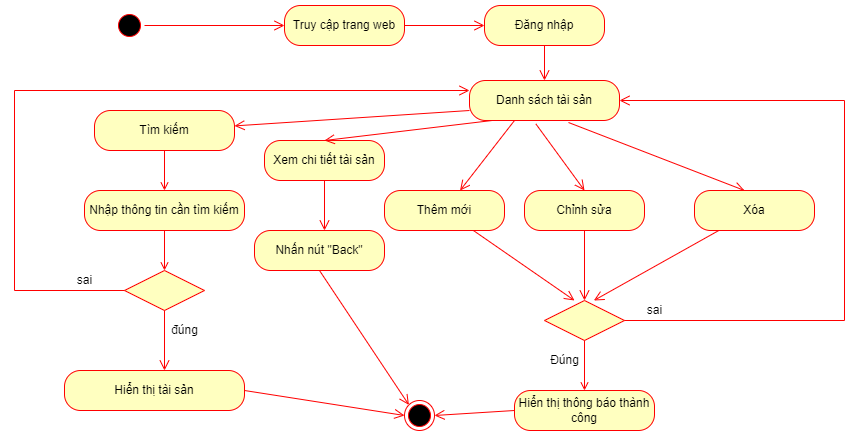

The diagram above was exported from draw.io. Its source (the exported page's mxGraphModel, read from the mxfile embedded in the PNG):
<mxGraphModel dx="1609" dy="436" grid="1" gridSize="10" guides="1" tooltips="1" connect="1" arrows="1" fold="1" page="1" pageScale="1" pageWidth="827" pageHeight="1169" math="0" shadow="0">
  <root>
    <mxCell id="0" />
    <mxCell id="1" parent="0" />
    <mxCell id="m2Eqd_uSebbBKzrCD7pT-1" value="" style="ellipse;html=1;shape=startState;fillColor=#000000;strokeColor=#ff0000;" vertex="1" parent="1">
      <mxGeometry x="20" y="20" width="30" height="30" as="geometry" />
    </mxCell>
    <mxCell id="m2Eqd_uSebbBKzrCD7pT-2" value="" style="html=1;verticalAlign=bottom;endArrow=open;endSize=8;strokeColor=#ff0000;rounded=0;" edge="1" parent="1" source="m2Eqd_uSebbBKzrCD7pT-1">
      <mxGeometry relative="1" as="geometry">
        <mxPoint x="190" y="35" as="targetPoint" />
      </mxGeometry>
    </mxCell>
    <mxCell id="m2Eqd_uSebbBKzrCD7pT-3" value="Truy cập trang web" style="rounded=1;whiteSpace=wrap;html=1;arcSize=40;fontColor=#000000;fillColor=#ffffc0;strokeColor=#ff0000;" vertex="1" parent="1">
      <mxGeometry x="190" y="15" width="120" height="40" as="geometry" />
    </mxCell>
    <mxCell id="m2Eqd_uSebbBKzrCD7pT-4" value="" style="html=1;verticalAlign=bottom;endArrow=open;endSize=8;strokeColor=#ff0000;rounded=0;entryX=0;entryY=0.5;entryDx=0;entryDy=0;" edge="1" parent="1" source="m2Eqd_uSebbBKzrCD7pT-3" target="m2Eqd_uSebbBKzrCD7pT-5">
      <mxGeometry relative="1" as="geometry">
        <mxPoint x="365" y="160" as="targetPoint" />
      </mxGeometry>
    </mxCell>
    <mxCell id="m2Eqd_uSebbBKzrCD7pT-5" value="Đăng nhập" style="rounded=1;whiteSpace=wrap;html=1;arcSize=40;fontColor=#000000;fillColor=#ffffc0;strokeColor=#ff0000;" vertex="1" parent="1">
      <mxGeometry x="390" y="15" width="120" height="40" as="geometry" />
    </mxCell>
    <mxCell id="m2Eqd_uSebbBKzrCD7pT-6" value="" style="html=1;verticalAlign=bottom;endArrow=open;endSize=8;strokeColor=#ff0000;rounded=0;" edge="1" parent="1" source="m2Eqd_uSebbBKzrCD7pT-5">
      <mxGeometry relative="1" as="geometry">
        <mxPoint x="450" y="90" as="targetPoint" />
      </mxGeometry>
    </mxCell>
    <mxCell id="m2Eqd_uSebbBKzrCD7pT-7" value="Danh sách tài sản" style="rounded=1;whiteSpace=wrap;html=1;arcSize=40;fontColor=#000000;fillColor=#ffffc0;strokeColor=#ff0000;" vertex="1" parent="1">
      <mxGeometry x="375" y="90" width="150" height="40" as="geometry" />
    </mxCell>
    <mxCell id="m2Eqd_uSebbBKzrCD7pT-8" value="" style="html=1;verticalAlign=bottom;endArrow=open;endSize=8;strokeColor=#ff0000;rounded=0;elbow=vertical;exitX=0;exitY=0.75;exitDx=0;exitDy=0;" edge="1" parent="1" source="m2Eqd_uSebbBKzrCD7pT-7" target="m2Eqd_uSebbBKzrCD7pT-12">
      <mxGeometry relative="1" as="geometry">
        <mxPoint x="150" y="200" as="targetPoint" />
      </mxGeometry>
    </mxCell>
    <mxCell id="m2Eqd_uSebbBKzrCD7pT-9" value="" style="html=1;verticalAlign=bottom;endArrow=open;endSize=8;strokeColor=#ff0000;rounded=0;elbow=vertical;" edge="1" parent="1" target="m2Eqd_uSebbBKzrCD7pT-13">
      <mxGeometry relative="1" as="geometry">
        <mxPoint x="320" y="200" as="targetPoint" />
        <mxPoint x="420" y="130" as="sourcePoint" />
      </mxGeometry>
    </mxCell>
    <mxCell id="m2Eqd_uSebbBKzrCD7pT-10" value="" style="html=1;verticalAlign=bottom;endArrow=open;endSize=8;strokeColor=#ff0000;rounded=0;elbow=vertical;exitX=0.442;exitY=1.083;exitDx=0;exitDy=0;exitPerimeter=0;entryX=0.5;entryY=0;entryDx=0;entryDy=0;" edge="1" parent="1" source="m2Eqd_uSebbBKzrCD7pT-7" target="m2Eqd_uSebbBKzrCD7pT-15">
      <mxGeometry relative="1" as="geometry">
        <mxPoint x="460" y="200" as="targetPoint" />
        <mxPoint x="470" y="150" as="sourcePoint" />
      </mxGeometry>
    </mxCell>
    <mxCell id="m2Eqd_uSebbBKzrCD7pT-11" value="" style="html=1;verticalAlign=bottom;endArrow=open;endSize=8;strokeColor=#ff0000;rounded=0;elbow=vertical;exitX=0.66;exitY=1.05;exitDx=0;exitDy=0;exitPerimeter=0;" edge="1" parent="1" source="m2Eqd_uSebbBKzrCD7pT-7">
      <mxGeometry relative="1" as="geometry">
        <mxPoint x="650" y="200" as="targetPoint" />
        <mxPoint x="480" y="160" as="sourcePoint" />
      </mxGeometry>
    </mxCell>
    <mxCell id="m2Eqd_uSebbBKzrCD7pT-12" value="Tìm kiếm" style="rounded=1;whiteSpace=wrap;html=1;arcSize=40;fontColor=#000000;fillColor=#ffffc0;strokeColor=#ff0000;" vertex="1" parent="1">
      <mxGeometry y="120" width="140" height="40" as="geometry" />
    </mxCell>
    <mxCell id="m2Eqd_uSebbBKzrCD7pT-13" value="Thêm mới" style="rounded=1;whiteSpace=wrap;html=1;arcSize=40;fontColor=#000000;fillColor=#ffffc0;strokeColor=#ff0000;" vertex="1" parent="1">
      <mxGeometry x="290" y="200" width="120" height="40" as="geometry" />
    </mxCell>
    <mxCell id="m2Eqd_uSebbBKzrCD7pT-14" value="" style="html=1;verticalAlign=bottom;endArrow=open;endSize=8;strokeColor=#ff0000;rounded=0;elbow=vertical;" edge="1" parent="1" source="m2Eqd_uSebbBKzrCD7pT-13">
      <mxGeometry relative="1" as="geometry">
        <mxPoint x="480" y="310" as="targetPoint" />
      </mxGeometry>
    </mxCell>
    <mxCell id="m2Eqd_uSebbBKzrCD7pT-15" value="Chỉnh sửa" style="rounded=1;whiteSpace=wrap;html=1;arcSize=40;fontColor=#000000;fillColor=#ffffc0;strokeColor=#ff0000;" vertex="1" parent="1">
      <mxGeometry x="430" y="200" width="120" height="40" as="geometry" />
    </mxCell>
    <mxCell id="m2Eqd_uSebbBKzrCD7pT-16" value="" style="html=1;verticalAlign=bottom;endArrow=open;endSize=8;strokeColor=#ff0000;rounded=0;elbow=vertical;entryX=0.5;entryY=0;entryDx=0;entryDy=0;" edge="1" parent="1" source="m2Eqd_uSebbBKzrCD7pT-15" target="m2Eqd_uSebbBKzrCD7pT-19">
      <mxGeometry relative="1" as="geometry">
        <mxPoint x="490" y="290" as="targetPoint" />
      </mxGeometry>
    </mxCell>
    <mxCell id="m2Eqd_uSebbBKzrCD7pT-17" value="Xóa" style="rounded=1;whiteSpace=wrap;html=1;arcSize=40;fontColor=#000000;fillColor=#ffffc0;strokeColor=#ff0000;" vertex="1" parent="1">
      <mxGeometry x="600" y="200" width="120" height="40" as="geometry" />
    </mxCell>
    <mxCell id="m2Eqd_uSebbBKzrCD7pT-18" value="" style="html=1;verticalAlign=bottom;endArrow=open;endSize=8;strokeColor=#ff0000;rounded=0;elbow=vertical;entryX=0.617;entryY=0;entryDx=0;entryDy=0;entryPerimeter=0;" edge="1" parent="1" source="m2Eqd_uSebbBKzrCD7pT-17" target="m2Eqd_uSebbBKzrCD7pT-19">
      <mxGeometry relative="1" as="geometry">
        <mxPoint x="510" y="310" as="targetPoint" />
      </mxGeometry>
    </mxCell>
    <mxCell id="m2Eqd_uSebbBKzrCD7pT-19" value="" style="rhombus;whiteSpace=wrap;html=1;fillColor=#ffffc0;strokeColor=#ff0000;" vertex="1" parent="1">
      <mxGeometry x="450" y="310" width="80" height="40" as="geometry" />
    </mxCell>
    <mxCell id="m2Eqd_uSebbBKzrCD7pT-20" value="" style="edgeStyle=orthogonalEdgeStyle;html=1;align=left;verticalAlign=bottom;endArrow=open;endSize=8;strokeColor=#ff0000;rounded=0;elbow=vertical;entryX=1;entryY=0.5;entryDx=0;entryDy=0;" edge="1" parent="1" source="m2Eqd_uSebbBKzrCD7pT-19" target="m2Eqd_uSebbBKzrCD7pT-7">
      <mxGeometry x="-1" relative="1" as="geometry">
        <mxPoint x="540" y="100" as="targetPoint" />
        <Array as="points">
          <mxPoint x="750" y="330" />
          <mxPoint x="750" y="110" />
        </Array>
      </mxGeometry>
    </mxCell>
    <mxCell id="m2Eqd_uSebbBKzrCD7pT-21" value="" style="html=1;align=left;verticalAlign=top;endArrow=open;strokeColor=#ff0000;rounded=0;elbow=vertical;entryX=0.5;entryY=0;entryDx=0;entryDy=0;exitX=0.5;exitY=1;exitDx=0;exitDy=0;" edge="1" parent="1" source="m2Eqd_uSebbBKzrCD7pT-19" target="m2Eqd_uSebbBKzrCD7pT-40">
      <mxGeometry x="-0.3333" y="60" relative="1" as="geometry">
        <mxPoint x="490" y="410" as="targetPoint" />
        <mxPoint as="offset" />
        <mxPoint x="480" y="350" as="sourcePoint" />
      </mxGeometry>
    </mxCell>
    <mxCell id="m2Eqd_uSebbBKzrCD7pT-22" value="Nhập thông tin cần tìm kiếm" style="rounded=1;whiteSpace=wrap;html=1;arcSize=40;fontColor=#000000;fillColor=#ffffc0;strokeColor=#ff0000;" vertex="1" parent="1">
      <mxGeometry x="-10" y="200" width="160" height="40" as="geometry" />
    </mxCell>
    <mxCell id="m2Eqd_uSebbBKzrCD7pT-23" value="" style="html=1;verticalAlign=bottom;endArrow=open;endSize=8;strokeColor=#ff0000;rounded=0;elbow=vertical;entryX=0;entryY=0.5;entryDx=0;entryDy=0;exitX=1;exitY=0.5;exitDx=0;exitDy=0;" edge="1" parent="1" source="m2Eqd_uSebbBKzrCD7pT-34" target="m2Eqd_uSebbBKzrCD7pT-27">
      <mxGeometry relative="1" as="geometry">
        <mxPoint x="140" y="390" as="targetPoint" />
        <mxPoint x="170" y="330" as="sourcePoint" />
      </mxGeometry>
    </mxCell>
    <mxCell id="m2Eqd_uSebbBKzrCD7pT-24" value="" style="html=1;verticalAlign=bottom;endArrow=open;strokeColor=#ff0000;rounded=0;elbow=vertical;exitX=0.5;exitY=1;exitDx=0;exitDy=0;" edge="1" parent="1" source="m2Eqd_uSebbBKzrCD7pT-12" target="m2Eqd_uSebbBKzrCD7pT-22">
      <mxGeometry relative="1" as="geometry">
        <mxPoint x="150" y="400" as="targetPoint" />
        <mxPoint x="150" y="340" as="sourcePoint" />
      </mxGeometry>
    </mxCell>
    <mxCell id="m2Eqd_uSebbBKzrCD7pT-25" value="sai" style="text;html=1;align=center;verticalAlign=middle;resizable=0;points=[];autosize=1;strokeColor=none;fillColor=none;" vertex="1" parent="1">
      <mxGeometry x="545" y="310" width="30" height="20" as="geometry" />
    </mxCell>
    <mxCell id="m2Eqd_uSebbBKzrCD7pT-26" value="Đúng" style="text;html=1;align=center;verticalAlign=middle;resizable=0;points=[];autosize=1;strokeColor=none;fillColor=none;" vertex="1" parent="1">
      <mxGeometry x="450" y="360" width="40" height="20" as="geometry" />
    </mxCell>
    <mxCell id="m2Eqd_uSebbBKzrCD7pT-27" value="" style="ellipse;html=1;shape=endState;fillColor=#000000;strokeColor=#ff0000;" vertex="1" parent="1">
      <mxGeometry x="310" y="410" width="30" height="30" as="geometry" />
    </mxCell>
    <mxCell id="m2Eqd_uSebbBKzrCD7pT-28" value="" style="rhombus;whiteSpace=wrap;html=1;fillColor=#ffffc0;strokeColor=#ff0000;" vertex="1" parent="1">
      <mxGeometry x="30" y="280" width="80" height="40" as="geometry" />
    </mxCell>
    <mxCell id="m2Eqd_uSebbBKzrCD7pT-29" value="" style="edgeStyle=orthogonalEdgeStyle;html=1;align=left;verticalAlign=bottom;endArrow=open;endSize=8;strokeColor=#ff0000;rounded=0;elbow=vertical;entryX=0;entryY=0.25;entryDx=0;entryDy=0;" edge="1" parent="1" source="m2Eqd_uSebbBKzrCD7pT-28" target="m2Eqd_uSebbBKzrCD7pT-7">
      <mxGeometry x="-1" relative="1" as="geometry">
        <mxPoint y="140" as="targetPoint" />
        <Array as="points">
          <mxPoint x="-80" y="300" />
          <mxPoint x="-80" y="100" />
        </Array>
      </mxGeometry>
    </mxCell>
    <mxCell id="m2Eqd_uSebbBKzrCD7pT-30" value="" style="edgeStyle=orthogonalEdgeStyle;html=1;align=left;verticalAlign=top;endArrow=open;endSize=8;strokeColor=#ff0000;rounded=0;elbow=vertical;" edge="1" parent="1" source="m2Eqd_uSebbBKzrCD7pT-28">
      <mxGeometry x="-1" relative="1" as="geometry">
        <mxPoint x="70" y="380" as="targetPoint" />
      </mxGeometry>
    </mxCell>
    <mxCell id="m2Eqd_uSebbBKzrCD7pT-31" value="" style="html=1;verticalAlign=bottom;endArrow=open;strokeColor=#ff0000;rounded=0;elbow=vertical;exitX=0.5;exitY=1;exitDx=0;exitDy=0;entryX=0.5;entryY=0;entryDx=0;entryDy=0;" edge="1" parent="1" source="m2Eqd_uSebbBKzrCD7pT-22" target="m2Eqd_uSebbBKzrCD7pT-28">
      <mxGeometry relative="1" as="geometry">
        <mxPoint x="80" y="210" as="targetPoint" />
        <mxPoint x="80" y="170" as="sourcePoint" />
      </mxGeometry>
    </mxCell>
    <mxCell id="m2Eqd_uSebbBKzrCD7pT-32" value="sai" style="text;html=1;align=center;verticalAlign=middle;resizable=0;points=[];autosize=1;strokeColor=none;fillColor=none;" vertex="1" parent="1">
      <mxGeometry x="-25" y="280" width="30" height="20" as="geometry" />
    </mxCell>
    <mxCell id="m2Eqd_uSebbBKzrCD7pT-33" value="đúng" style="text;html=1;align=center;verticalAlign=middle;resizable=0;points=[];autosize=1;strokeColor=none;fillColor=none;" vertex="1" parent="1">
      <mxGeometry x="70" y="330" width="40" height="20" as="geometry" />
    </mxCell>
    <mxCell id="m2Eqd_uSebbBKzrCD7pT-34" value="Hiển thị tài sản" style="rounded=1;whiteSpace=wrap;html=1;arcSize=40;fontColor=#000000;fillColor=#ffffc0;strokeColor=#ff0000;" vertex="1" parent="1">
      <mxGeometry x="-30" y="380" width="180" height="40" as="geometry" />
    </mxCell>
    <mxCell id="m2Eqd_uSebbBKzrCD7pT-35" value="Xem chi tiết tài sản" style="rounded=1;whiteSpace=wrap;html=1;arcSize=40;fontColor=#000000;fillColor=#ffffc0;strokeColor=#ff0000;" vertex="1" parent="1">
      <mxGeometry x="170" y="150" width="120" height="40" as="geometry" />
    </mxCell>
    <mxCell id="m2Eqd_uSebbBKzrCD7pT-36" value="" style="html=1;verticalAlign=bottom;endArrow=open;endSize=8;strokeColor=#ff0000;rounded=0;elbow=vertical;" edge="1" parent="1" source="m2Eqd_uSebbBKzrCD7pT-35">
      <mxGeometry relative="1" as="geometry">
        <mxPoint x="230" y="240" as="targetPoint" />
      </mxGeometry>
    </mxCell>
    <mxCell id="m2Eqd_uSebbBKzrCD7pT-37" value="" style="html=1;verticalAlign=bottom;endArrow=open;endSize=8;strokeColor=#ff0000;rounded=0;elbow=vertical;entryX=0.5;entryY=0;entryDx=0;entryDy=0;exitX=0.151;exitY=1;exitDx=0;exitDy=0;exitPerimeter=0;" edge="1" parent="1" source="m2Eqd_uSebbBKzrCD7pT-7" target="m2Eqd_uSebbBKzrCD7pT-35">
      <mxGeometry relative="1" as="geometry">
        <mxPoint x="375.55555555555566" y="210" as="targetPoint" />
        <mxPoint x="430" y="140" as="sourcePoint" />
      </mxGeometry>
    </mxCell>
    <mxCell id="m2Eqd_uSebbBKzrCD7pT-38" value="Nhấn nút &quot;Back&quot;" style="rounded=1;whiteSpace=wrap;html=1;arcSize=40;fontColor=#000000;fillColor=#ffffc0;strokeColor=#ff0000;" vertex="1" parent="1">
      <mxGeometry x="160" y="240" width="130" height="40" as="geometry" />
    </mxCell>
    <mxCell id="m2Eqd_uSebbBKzrCD7pT-39" value="" style="html=1;verticalAlign=bottom;endArrow=open;endSize=8;strokeColor=#ff0000;rounded=0;elbow=vertical;entryX=0;entryY=0;entryDx=0;entryDy=0;exitX=0.5;exitY=1;exitDx=0;exitDy=0;" edge="1" parent="1" source="m2Eqd_uSebbBKzrCD7pT-38" target="m2Eqd_uSebbBKzrCD7pT-27">
      <mxGeometry relative="1" as="geometry">
        <mxPoint x="240" y="250" as="targetPoint" />
        <mxPoint x="240" y="200" as="sourcePoint" />
      </mxGeometry>
    </mxCell>
    <mxCell id="m2Eqd_uSebbBKzrCD7pT-40" value="Hiển thị thông báo thành công" style="rounded=1;whiteSpace=wrap;html=1;arcSize=40;fontColor=#000000;fillColor=#ffffc0;strokeColor=#ff0000;" vertex="1" parent="1">
      <mxGeometry x="420" y="400" width="140" height="40" as="geometry" />
    </mxCell>
    <mxCell id="m2Eqd_uSebbBKzrCD7pT-41" value="" style="html=1;verticalAlign=bottom;endArrow=open;endSize=8;strokeColor=#ff0000;rounded=0;elbow=vertical;exitX=0;exitY=0.5;exitDx=0;exitDy=0;entryX=1;entryY=0.5;entryDx=0;entryDy=0;" edge="1" parent="1" source="m2Eqd_uSebbBKzrCD7pT-40" target="m2Eqd_uSebbBKzrCD7pT-27">
      <mxGeometry relative="1" as="geometry">
        <mxPoint x="340" y="420" as="targetPoint" />
        <mxPoint x="160" y="410" as="sourcePoint" />
      </mxGeometry>
    </mxCell>
  </root>
</mxGraphModel>